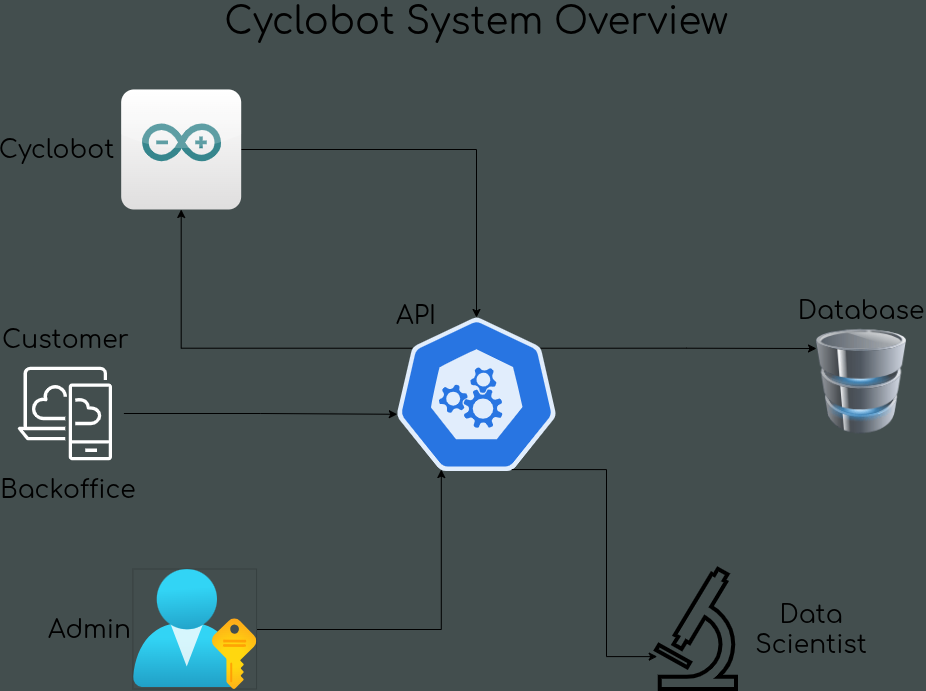

The diagram above was exported from draw.io. Its source (the exported page's mxGraphModel, read from the mxfile embedded in the PNG):
<mxGraphModel dx="1277" dy="714" grid="1" gridSize="10" guides="1" tooltips="1" connect="1" arrows="1" fold="1" page="1" pageScale="1" pageWidth="1100" pageHeight="850" background="light-dark(#434E4E,#434E4E)" math="0" shadow="0">
  <root>
    <mxCell id="0" />
    <mxCell id="1" parent="0" />
    <mxCell id="zSEp71FFh0TbXDvU5vYL-14" edge="1" parent="1" source="zSEp71FFh0TbXDvU5vYL-3" style="edgeStyle=orthogonalEdgeStyle;rounded=0;orthogonalLoop=1;jettySize=auto;html=1;" target="zSEp71FFh0TbXDvU5vYL-10">
      <mxGeometry relative="1" as="geometry" />
    </mxCell>
    <mxCell id="zSEp71FFh0TbXDvU5vYL-3" parent="1" style="dashed=0;outlineConnect=0;html=1;align=center;labelPosition=center;verticalLabelPosition=bottom;verticalAlign=top;shape=mxgraph.webicons.arduino;gradientColor=#DFDEDE" value="" vertex="1">
      <mxGeometry height="120" width="120" x="194.67999999999998" y="120" as="geometry" />
    </mxCell>
    <mxCell id="zSEp71FFh0TbXDvU5vYL-6" parent="1" style="image;aspect=fixed;html=1;points=[];align=center;fontSize=12;image=img/lib/azure2/azure_stack/User_Subscriptions.svg;imageBorder=light-dark(#000000,#F59E0B);strokeWidth=0;" value="" vertex="1">
      <mxGeometry height="120" width="123.64" x="206.9" y="600" as="geometry" />
    </mxCell>
    <mxCell id="zSEp71FFh0TbXDvU5vYL-9" parent="1" style="sketch=0;points=[[0,0,0],[0.25,0,0],[0.5,0,0],[0.75,0,0],[1,0,0],[0,1,0],[0.25,1,0],[0.5,1,0],[0.75,1,0],[1,1,0],[0,0.25,0],[0,0.5,0],[0,0.75,0],[1,0.25,0],[1,0.5,0],[1,0.75,0]];outlineConnect=0;fontColor=#232F3E;fillColor=none;strokeColor=light-dark(#FFFFFF,#F59E0B);dashed=0;verticalLabelPosition=bottom;verticalAlign=top;align=center;html=1;fontSize=12;fontStyle=0;aspect=fixed;shape=mxgraph.aws4.resourceIcon;resIcon=mxgraph.aws4.desktop_and_app_streaming;" value="" vertex="1">
      <mxGeometry height="118" width="118" x="79.39" y="385" as="geometry" />
    </mxCell>
    <mxCell id="zSEp71FFh0TbXDvU5vYL-26" edge="1" parent="1" source="zSEp71FFh0TbXDvU5vYL-10" style="edgeStyle=orthogonalEdgeStyle;rounded=0;orthogonalLoop=1;jettySize=auto;html=1;exitX=0.1;exitY=0.2;exitDx=0;exitDy=0;exitPerimeter=0;" target="zSEp71FFh0TbXDvU5vYL-3">
      <mxGeometry relative="1" as="geometry" />
    </mxCell>
    <mxCell id="zSEp71FFh0TbXDvU5vYL-37" edge="1" parent="1" source="zSEp71FFh0TbXDvU5vYL-10" style="edgeStyle=orthogonalEdgeStyle;rounded=0;orthogonalLoop=1;jettySize=auto;html=1;exitX=0.9;exitY=0.2;exitDx=0;exitDy=0;exitPerimeter=0;entryX=0;entryY=0.25;entryDx=0;entryDy=0;" target="zSEp71FFh0TbXDvU5vYL-35">
      <mxGeometry relative="1" as="geometry" />
    </mxCell>
    <mxCell id="zSEp71FFh0TbXDvU5vYL-10" parent="1" style="aspect=fixed;sketch=0;html=1;dashed=0;whitespace=wrap;verticalLabelPosition=bottom;verticalAlign=top;fillColor=light-dark(#2875E2,#F59E0B);strokeColor=light-dark(#E1EDFC,#E1EDFC);points=[[0.005,0.63,0],[0.1,0.2,0],[0.9,0.2,0],[0.5,0,0],[0.995,0.63,0],[0.72,0.99,0],[0.5,1,0],[0.28,0.99,0]];shape=mxgraph.kubernetes.icon2;prIcon=api" value="" vertex="1">
      <mxGeometry height="153.6" width="160" x="470" y="348" as="geometry" />
    </mxCell>
    <mxCell id="zSEp71FFh0TbXDvU5vYL-21" edge="1" parent="1" source="zSEp71FFh0TbXDvU5vYL-9" style="edgeStyle=orthogonalEdgeStyle;rounded=0;orthogonalLoop=1;jettySize=auto;html=1;entryX=0.005;entryY=0.63;entryDx=0;entryDy=0;entryPerimeter=0;" target="zSEp71FFh0TbXDvU5vYL-10">
      <mxGeometry relative="1" as="geometry" />
    </mxCell>
    <mxCell id="zSEp71FFh0TbXDvU5vYL-25" edge="1" parent="1" source="zSEp71FFh0TbXDvU5vYL-6" style="edgeStyle=orthogonalEdgeStyle;rounded=0;orthogonalLoop=1;jettySize=auto;html=1;entryX=0.28;entryY=0.99;entryDx=0;entryDy=0;entryPerimeter=0;" target="zSEp71FFh0TbXDvU5vYL-10">
      <mxGeometry relative="1" as="geometry" />
    </mxCell>
    <mxCell id="zSEp71FFh0TbXDvU5vYL-27" parent="1" style="shape=mxgraph.signs.science.microscope;html=1;pointerEvents=1;fillColor=none;strokeColor=light-dark(#000000,#F59E0B);verticalLabelPosition=bottom;verticalAlign=top;align=center;strokeWidth=4;" value="" vertex="1">
      <mxGeometry height="120" width="80" x="730" y="600" as="geometry" />
    </mxCell>
    <mxCell id="zSEp71FFh0TbXDvU5vYL-28" edge="1" parent="1" source="zSEp71FFh0TbXDvU5vYL-10" style="edgeStyle=orthogonalEdgeStyle;rounded=0;orthogonalLoop=1;jettySize=auto;html=1;exitX=0.72;exitY=0.99;exitDx=0;exitDy=0;exitPerimeter=0;entryX=0.009;entryY=0.726;entryDx=0;entryDy=0;entryPerimeter=0;" target="zSEp71FFh0TbXDvU5vYL-27">
      <mxGeometry relative="1" as="geometry" />
    </mxCell>
    <mxCell id="zSEp71FFh0TbXDvU5vYL-29" parent="1" style="text;html=1;whiteSpace=wrap;strokeColor=none;fillColor=none;align=center;verticalAlign=middle;rounded=0;fontSize=25;fontColor=light-dark(#000000,#E1EDFC);fontFamily=comfortaa;" value="Customer" vertex="1">
      <mxGeometry height="30" width="120.61" x="79.39" y="355" as="geometry" />
    </mxCell>
    <mxCell id="zSEp71FFh0TbXDvU5vYL-30" parent="1" style="text;html=1;whiteSpace=wrap;strokeColor=none;fillColor=none;align=center;verticalAlign=middle;rounded=0;fontColor=light-dark(#000000,#E1EDFC);fontFamily=comfortaa;" value="&lt;span style=&quot;font-size: 25px;&quot;&gt;Backoffice&lt;/span&gt;" vertex="1">
      <mxGeometry height="30" width="130" x="77.28999999999999" y="505" as="geometry" />
    </mxCell>
    <mxCell id="zSEp71FFh0TbXDvU5vYL-32" parent="1" style="text;html=1;whiteSpace=wrap;strokeColor=none;fillColor=none;align=center;verticalAlign=middle;rounded=0;fontSize=25;fontColor=light-dark(#000000,#E1EDFC);fontFamily=comfortaa;" value="Cyclobot" vertex="1">
      <mxGeometry height="30" width="107.29" x="77.29" y="165" as="geometry" />
    </mxCell>
    <mxCell id="zSEp71FFh0TbXDvU5vYL-33" parent="1" style="text;html=1;whiteSpace=wrap;strokeColor=none;fillColor=none;align=center;verticalAlign=middle;rounded=0;fontSize=25;fontColor=light-dark(#000000,#E1EDFC);fontFamily=comfortaa;" value="Admin" vertex="1">
      <mxGeometry height="30" width="67.29" x="130" y="645" as="geometry" />
    </mxCell>
    <mxCell id="zSEp71FFh0TbXDvU5vYL-34" parent="1" style="text;html=1;whiteSpace=wrap;strokeColor=none;fillColor=none;align=center;verticalAlign=middle;rounded=0;fontSize=25;fontColor=light-dark(#000000,#E1EDFC);fontFamily=comfortaa;" value="Data Scientist" vertex="1">
      <mxGeometry height="50" width="110" x="830" y="635" as="geometry" />
    </mxCell>
    <mxCell id="zSEp71FFh0TbXDvU5vYL-35" parent="1" style="image;html=1;image=img/lib/clip_art/computers/Database_128x128.png" value="" vertex="1">
      <mxGeometry height="132" width="90" x="890" y="346" as="geometry" />
    </mxCell>
    <mxCell id="zSEp71FFh0TbXDvU5vYL-38" parent="1" style="text;html=1;whiteSpace=wrap;strokeColor=none;fillColor=none;align=center;verticalAlign=middle;rounded=0;fontSize=37;fontColor=light-dark(#000000,#E1EDFC);fontFamily=comfortaa;" value="Cyclobot System Overview" vertex="1">
      <mxGeometry height="30" width="550" x="275" y="38" as="geometry" />
    </mxCell>
    <mxCell id="zSEp71FFh0TbXDvU5vYL-40" parent="1" style="text;html=1;whiteSpace=wrap;strokeColor=none;fillColor=none;align=center;verticalAlign=middle;rounded=0;fontSize=25;fontColor=light-dark(#000000,#E1EDFC);fontFamily=comfortaa;" value="API" vertex="1">
      <mxGeometry height="31" width="60" x="460" y="330" as="geometry" />
    </mxCell>
    <mxCell id="zSEp71FFh0TbXDvU5vYL-42" parent="1" style="text;html=1;whiteSpace=wrap;strokeColor=none;fillColor=none;align=center;verticalAlign=middle;rounded=0;fontSize=25;fontColor=light-dark(#000000,#E1EDFC);fontFamily=comfortaa;" value="Database" vertex="1">
      <mxGeometry height="40" width="110" x="880" y="321" as="geometry" />
    </mxCell>
  </root>
</mxGraphModel>